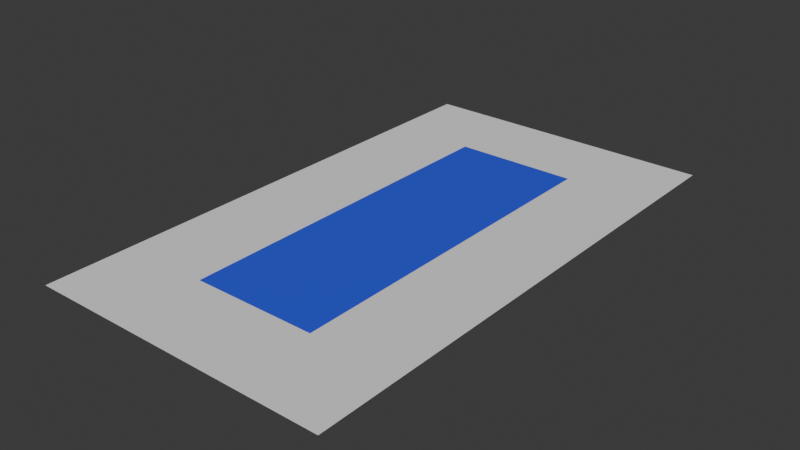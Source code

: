 # Source: tennisCourt.blend  (saved by Blender 4.2.66; exported with 4.5.12 LTS)
import bpy
from mathutils import Matrix  # noqa: F401  (used for matrix-valued properties, if any)

bpy.ops.wm.read_factory_settings(use_empty=True)
scene = bpy.context.scene
scene.name = 'Scene'

# ---- collections
col_collection = bpy.data.collections.new('Collection'); scene.collection.children.link(col_collection)

# ---- materials (node trees are filled in below, after node groups)
mat_court = bpy.data.materials.new('Court')

# ---- material node trees
mat_court.use_nodes = True; mat_court.node_tree.nodes.clear()
_N = mat_court.node_tree.nodes; _L = mat_court.node_tree.links
n0 = _N.new('ShaderNodeBsdfPrincipled'); n0.name = 'Principled BSDF'; n0.location = (10, 300)
n0.inputs[0].default_value = (0.04055, 0.07462, 0.8003, 1.0)
n1 = _N.new('ShaderNodeOutputMaterial'); n1.name = 'Material Output'; n1.location = (300, 300)
_L.new(n0.outputs[0], n1.inputs[0])
n1.is_active_output = True

# ---- world
world_world = bpy.data.worlds.new('World'); scene.world = world_world
world_world.use_nodes = True; world_world.node_tree.nodes.clear()
_N = world_world.node_tree.nodes; _L = world_world.node_tree.links
n0 = _N.new('ShaderNodeOutputWorld'); n0.name = 'World Output'; n0.location = (300, 300)
n1 = _N.new('ShaderNodeBackground'); n1.name = 'Background'; n1.location = (10, 300)
n1.inputs[0].default_value = (0.05088, 0.05088, 0.05088, 1.0)
_L.new(n1.outputs[0], n0.inputs[0])
n0.is_active_output = True
world_world.color = (0.05088, 0.05088, 0.05088)
world_world.sun_shadow_jitter_overblur = 0.0

# ---- meshes
me_plane = bpy.data.meshes.new('Plane')
me_plane.from_pydata([(-4.115, -11.89, 0.0), (4.115, -11.89, 0.0), (-4.115, 11.89, 0.0), (4.115, 11.89, 0.0)], [], [(0, 1, 3, 2)])
_uv = me_plane.uv_layers.new(name='UVMap')
_uv.uv.foreach_set('vector', [0.0, 0.0, 1.0, 0.0, 1.0, 1.0, 0.0, 1.0])
me_plane.materials.append(mat_court)
me_plane.update()
me_plane_001 = bpy.data.meshes.new('Plane.001')
me_plane_001.from_pydata([(-4.115, -11.89, 0.0), (-1.693, -8.072, 0.0), (4.115, -11.89, 0.0), (1.693, -8.072, 0.0), (-4.115, 11.89, 0.0), (-1.693, 8.072, 0.0), (1.693, 8.072, 0.0), (4.115, 11.89, 0.0), (1.693, 4.891, 0.0), (-1.693, -4.891, 0.0)], [], [(4, 5, 6, 7), (4, 0, 2, 7, 6, 8, 3, 1, 9, 5)])
_uv = me_plane_001.uv_layers.new(name='UVMap')
_uv.uv.foreach_set('vector', [0.0, 1.0, 0.2943, 0.8396, 0.7057, 0.8396, 1.0, 1.0, 0.0, 1.0, 0.0, 0.0, 1.0, 0.0, 1.0, 1.0, 0.7057, 0.8396, 0.7057, 0.7057, 0.7057, 0.1604, 0.2943, 0.1604, 0.2943, 0.2943, 0.2943, 0.8396])
me_plane_001.update()

# ---- objects
ob_court = bpy.data.objects.new('Court', me_plane)
ob_out = bpy.data.objects.new('Out', me_plane_001)

# ---- transforms, parenting, visibility, modifiers, constraints
ob_court.location = (0.0, 0.0, 0.0)
ob_out.location = (0.0, 0.0, 0.0)
ob_out.scale = (2.43, 1.472, 1.0)

# ---- collection membership
col_collection.objects.link(ob_court)
col_collection.objects.link(ob_out)

# ---- scene / render settings (as saved in the file)
scene.frame_start = 1; scene.frame_end = 250; scene.frame_set(1)
scene.render.engine = 'BLENDER_EEVEE_NEXT'
bpy.context.view_layer.update()

# ---- added for rendering (the .blend has no active camera and no usable light): camera, sun
cam_auto = bpy.data.cameras.new('AutoCamera')
cam_auto.lens = 50.0
cam_auto.sensor_width = 36.0
cam_auto.clip_end = 1000.0
ob_auto_camera = bpy.data.objects.new('AutoCamera', cam_auto)
scene.collection.objects.link(ob_auto_camera)
ob_auto_camera.location = (37.297, -44.7564, 29.8376)
ob_auto_camera.rotation_euler = (1.09748, -7.21219e-08, 0.694738)
scene.camera = ob_auto_camera
light_auto_sun = bpy.data.lights.new('AutoSun', 'SUN')
light_auto_sun.energy = 3.0
light_auto_sun.angle = 0.0523599
ob_auto_sun = bpy.data.objects.new('AutoSun', light_auto_sun)
scene.collection.objects.link(ob_auto_sun)
ob_auto_sun.rotation_euler = (0.872665, 0.174533, 0.523599)
bpy.context.view_layer.update()
